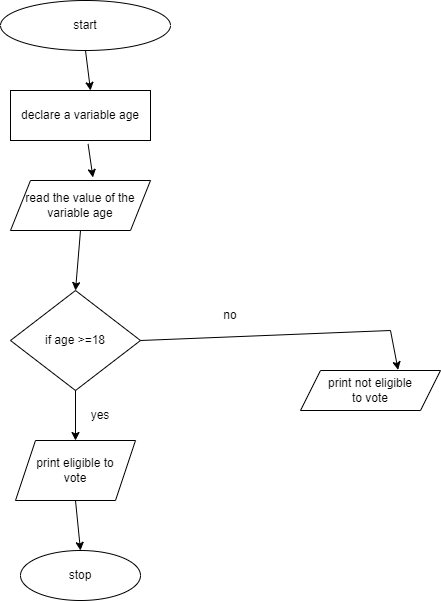

The diagram above was exported from draw.io. Its source (the exported page's mxGraphModel, read from the mxfile embedded in the PNG):
<mxGraphModel dx="1050" dy="573" grid="1" gridSize="10" guides="1" tooltips="1" connect="1" arrows="1" fold="1" page="1" pageScale="1" pageWidth="850" pageHeight="1100" math="0" shadow="0">
  <root>
    <mxCell id="0" />
    <mxCell id="1" parent="0" />
    <mxCell id="T14g-4jczVWndFdgNa4M-1" value="start" style="ellipse;whiteSpace=wrap;html=1;" vertex="1" parent="1">
      <mxGeometry x="340" y="40" width="170" height="50" as="geometry" />
    </mxCell>
    <mxCell id="T14g-4jczVWndFdgNa4M-2" value="declare a variable age" style="rounded=0;whiteSpace=wrap;html=1;" vertex="1" parent="1">
      <mxGeometry x="350" y="130" width="140" height="50" as="geometry" />
    </mxCell>
    <mxCell id="T14g-4jczVWndFdgNa4M-3" value="read the value of the variable age" style="shape=parallelogram;perimeter=parallelogramPerimeter;whiteSpace=wrap;html=1;fixedSize=1;" vertex="1" parent="1">
      <mxGeometry x="350" y="220" width="140" height="50" as="geometry" />
    </mxCell>
    <mxCell id="T14g-4jczVWndFdgNa4M-4" value="if age &amp;gt;=18" style="rhombus;whiteSpace=wrap;html=1;" vertex="1" parent="1">
      <mxGeometry x="350" y="330" width="130" height="100" as="geometry" />
    </mxCell>
    <mxCell id="T14g-4jczVWndFdgNa4M-5" value="print eligible to &lt;br&gt;vote" style="shape=parallelogram;perimeter=parallelogramPerimeter;whiteSpace=wrap;html=1;fixedSize=1;" vertex="1" parent="1">
      <mxGeometry x="355" y="480" width="120" height="60" as="geometry" />
    </mxCell>
    <mxCell id="T14g-4jczVWndFdgNa4M-6" value="print not eligible&lt;br&gt;to vote" style="shape=parallelogram;perimeter=parallelogramPerimeter;whiteSpace=wrap;html=1;fixedSize=1;" vertex="1" parent="1">
      <mxGeometry x="640" y="410" width="140" height="40" as="geometry" />
    </mxCell>
    <mxCell id="T14g-4jczVWndFdgNa4M-7" value="stop" style="ellipse;whiteSpace=wrap;html=1;" vertex="1" parent="1">
      <mxGeometry x="360" y="590" width="120" height="50" as="geometry" />
    </mxCell>
    <mxCell id="T14g-4jczVWndFdgNa4M-8" value="" style="endArrow=classic;html=1;rounded=0;exitX=0.5;exitY=1;exitDx=0;exitDy=0;" edge="1" parent="1" source="T14g-4jczVWndFdgNa4M-1">
      <mxGeometry width="50" height="50" relative="1" as="geometry">
        <mxPoint x="400" y="300" as="sourcePoint" />
        <mxPoint x="430" y="130" as="targetPoint" />
      </mxGeometry>
    </mxCell>
    <mxCell id="T14g-4jczVWndFdgNa4M-9" value="" style="endArrow=classic;html=1;rounded=0;exitX=0.554;exitY=1.068;exitDx=0;exitDy=0;exitPerimeter=0;entryX=0.589;entryY=-0.06;entryDx=0;entryDy=0;entryPerimeter=0;" edge="1" parent="1" source="T14g-4jczVWndFdgNa4M-2" target="T14g-4jczVWndFdgNa4M-3">
      <mxGeometry width="50" height="50" relative="1" as="geometry">
        <mxPoint x="400" y="300" as="sourcePoint" />
        <mxPoint x="450" y="250" as="targetPoint" />
      </mxGeometry>
    </mxCell>
    <mxCell id="T14g-4jczVWndFdgNa4M-10" value="" style="endArrow=classic;html=1;rounded=0;exitX=0.5;exitY=1;exitDx=0;exitDy=0;entryX=0.5;entryY=0;entryDx=0;entryDy=0;" edge="1" parent="1" source="T14g-4jczVWndFdgNa4M-3" target="T14g-4jczVWndFdgNa4M-4">
      <mxGeometry width="50" height="50" relative="1" as="geometry">
        <mxPoint x="400" y="300" as="sourcePoint" />
        <mxPoint x="450" y="250" as="targetPoint" />
      </mxGeometry>
    </mxCell>
    <mxCell id="T14g-4jczVWndFdgNa4M-11" value="" style="endArrow=classic;html=1;rounded=0;exitX=0.5;exitY=1;exitDx=0;exitDy=0;" edge="1" parent="1" source="T14g-4jczVWndFdgNa4M-4" target="T14g-4jczVWndFdgNa4M-5">
      <mxGeometry width="50" height="50" relative="1" as="geometry">
        <mxPoint x="400" y="300" as="sourcePoint" />
        <mxPoint x="450" y="250" as="targetPoint" />
      </mxGeometry>
    </mxCell>
    <mxCell id="T14g-4jczVWndFdgNa4M-12" value="" style="endArrow=classic;html=1;rounded=0;entryX=0.5;entryY=0;entryDx=0;entryDy=0;exitX=0.5;exitY=1;exitDx=0;exitDy=0;" edge="1" parent="1" source="T14g-4jczVWndFdgNa4M-5" target="T14g-4jczVWndFdgNa4M-7">
      <mxGeometry width="50" height="50" relative="1" as="geometry">
        <mxPoint x="400" y="500" as="sourcePoint" />
        <mxPoint x="450" y="450" as="targetPoint" />
      </mxGeometry>
    </mxCell>
    <mxCell id="T14g-4jczVWndFdgNa4M-13" value="" style="endArrow=classic;html=1;rounded=0;exitX=1;exitY=0.5;exitDx=0;exitDy=0;exitPerimeter=0;entryX=0.697;entryY=-0.015;entryDx=0;entryDy=0;entryPerimeter=0;" edge="1" parent="1" source="T14g-4jczVWndFdgNa4M-4" target="T14g-4jczVWndFdgNa4M-6">
      <mxGeometry width="50" height="50" relative="1" as="geometry">
        <mxPoint x="400" y="500" as="sourcePoint" />
        <mxPoint x="450" y="450" as="targetPoint" />
        <Array as="points">
          <mxPoint x="730" y="370" />
        </Array>
      </mxGeometry>
    </mxCell>
    <mxCell id="T14g-4jczVWndFdgNa4M-14" value="yes" style="text;html=1;strokeColor=none;fillColor=none;align=center;verticalAlign=middle;whiteSpace=wrap;rounded=0;" vertex="1" parent="1">
      <mxGeometry x="410" y="450" width="60" height="10" as="geometry" />
    </mxCell>
    <mxCell id="T14g-4jczVWndFdgNa4M-15" value="no" style="text;html=1;strokeColor=none;fillColor=none;align=center;verticalAlign=middle;whiteSpace=wrap;rounded=0;" vertex="1" parent="1">
      <mxGeometry x="540" y="340" width="60" height="30" as="geometry" />
    </mxCell>
  </root>
</mxGraphModel>